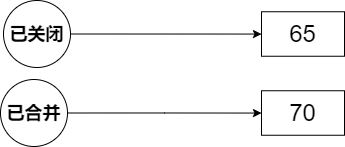

The diagram above was exported from draw.io. Its source (the exported page's mxGraphModel, read from the mxfile embedded in the PNG):
<mxGraphModel dx="1247" dy="731" grid="0" gridSize="10" guides="1" tooltips="1" connect="1" arrows="1" fold="1" page="1" pageScale="1" pageWidth="850" pageHeight="1100" math="0" shadow="0">
  <root>
    <mxCell id="0" />
    <mxCell id="1" parent="0" />
    <mxCell id="YJ1XL69WuvxlBOWP5ty1-2" value="&lt;font style=&quot;font-size: 24px;&quot;&gt;70&lt;/font&gt;" style="rounded=0;whiteSpace=wrap;html=1;" vertex="1" parent="1">
      <mxGeometry x="403" y="128.25" width="83" height="44.5" as="geometry" />
    </mxCell>
    <mxCell id="YJ1XL69WuvxlBOWP5ty1-6" style="edgeStyle=orthogonalEdgeStyle;rounded=0;orthogonalLoop=1;jettySize=auto;html=1;exitX=1;exitY=0.5;exitDx=0;exitDy=0;" edge="1" parent="1" source="YJ1XL69WuvxlBOWP5ty1-4">
      <mxGeometry relative="1" as="geometry">
        <mxPoint x="403" y="71.56521739130437" as="targetPoint" />
      </mxGeometry>
    </mxCell>
    <mxCell id="YJ1XL69WuvxlBOWP5ty1-4" value="&lt;font style=&quot;font-size: 18px;&quot;&gt;&lt;b&gt;已关闭&lt;/b&gt;&lt;/font&gt;" style="ellipse;whiteSpace=wrap;html=1;aspect=fixed;" vertex="1" parent="1">
      <mxGeometry x="145" y="38" width="67" height="67" as="geometry" />
    </mxCell>
    <mxCell id="YJ1XL69WuvxlBOWP5ty1-7" style="edgeStyle=orthogonalEdgeStyle;rounded=0;orthogonalLoop=1;jettySize=auto;html=1;exitX=1;exitY=0.5;exitDx=0;exitDy=0;" edge="1" parent="1" source="YJ1XL69WuvxlBOWP5ty1-5" target="YJ1XL69WuvxlBOWP5ty1-2">
      <mxGeometry relative="1" as="geometry" />
    </mxCell>
    <mxCell id="YJ1XL69WuvxlBOWP5ty1-5" value="&lt;font style=&quot;font-size: 18px;&quot;&gt;&lt;b&gt;已合并&lt;/b&gt;&lt;/font&gt;" style="ellipse;whiteSpace=wrap;html=1;aspect=fixed;" vertex="1" parent="1">
      <mxGeometry x="142" y="117" width="67" height="67" as="geometry" />
    </mxCell>
    <mxCell id="YJ1XL69WuvxlBOWP5ty1-8" value="&lt;font style=&quot;font-size: 24px;&quot;&gt;65&lt;/font&gt;" style="rounded=0;whiteSpace=wrap;html=1;" vertex="1" parent="1">
      <mxGeometry x="403" y="49.25" width="83" height="44.5" as="geometry" />
    </mxCell>
  </root>
</mxGraphModel>